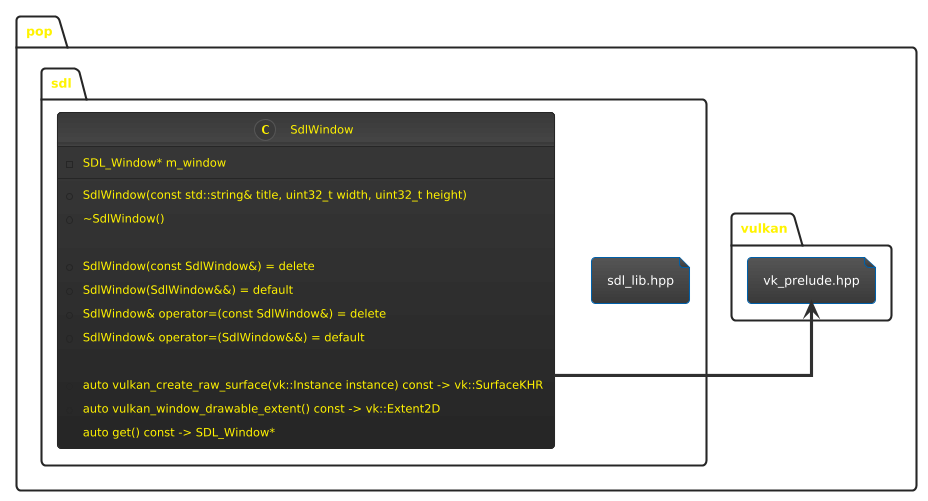

The diagram above was rendered by PlantUML. Its source (embedded in the PNG):
@startuml
!theme black-knight
skinparam linetype ortho

allowmixing

namespace pop {

    namespace sdl {
        file "sdl_lib.hpp" as sdl_lib
        
        class "SdlWindow" as SdlWindow {
            + SdlWindow(const std::string& title, uint32_t width, uint32_t height)
            + ~SdlWindow()

            + SdlWindow(const SdlWindow&) = delete
            + SdlWindow(SdlWindow&&) = default
            + SdlWindow& operator=(const SdlWindow&) = delete
            + SdlWindow& operator=(SdlWindow&&) = default

            + auto vulkan_create_raw_surface(vk::Instance instance) const -> vk::SurfaceKHR
            + auto vulkan_window_drawable_extent() const -> vk::Extent2D
            + auto get() const -> SDL_Window*

            - SDL_Window* m_window
        }
    }

    namespace vulkan {
        file "vk_prelude.hpp" as vk_prelude
    }

    SdlWindow -> vk_prelude
}

@enduml